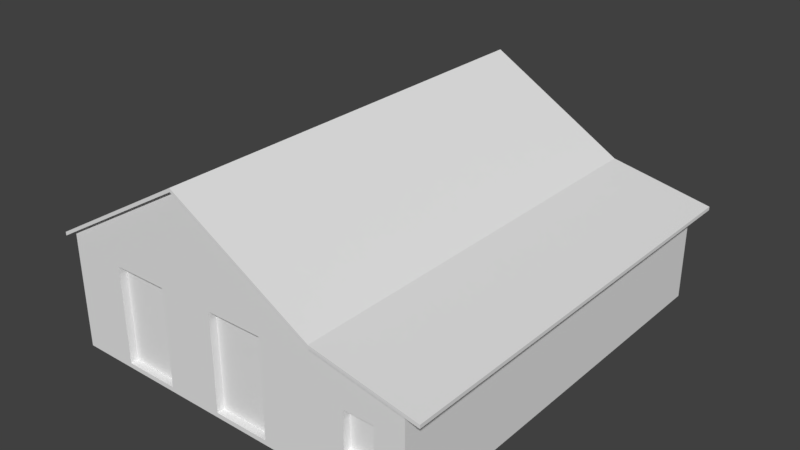 # Source: casa_49.blend  (saved by Blender 2.79.0; exported with 4.5.12 LTS)
import bpy
from mathutils import Matrix  # noqa: F401  (used for matrix-valued properties, if any)

bpy.ops.wm.read_factory_settings(use_empty=True)
scene = bpy.context.scene
scene.name = 'Scene'

# ---- collections
col_collection_1 = bpy.data.collections.new('Collection 1'); scene.collection.children.link(col_collection_1)

# ---- materials (node trees are filled in below, after node groups)
mat_material = bpy.data.materials.new('Material')
mat_material.alpha_threshold = 0.0
mat_material.use_transparent_shadow = False
mat_material.roughness = 0.5
mat_material.line_color = (0.0, 0.0, 0.0, 1.0)

# ---- material node trees

# ---- world
world_world = bpy.data.worlds.new('World'); scene.world = world_world
world_world.color = (0.05088, 0.05088, 0.05088)
world_world.use_sun_shadow = False
world_world.sun_shadow_jitter_overblur = 0.0
world_world.cycles.sampling_method = 'MANUAL'

# ---- meshes
me_cube_003 = bpy.data.meshes.new('Cube.003')
me_cube_003.from_pydata([(2.519, 4.326, 2.133), (2.519, -4.326, 2.133), (-3.257, -4.326, 2.133), (-3.257, 4.326, 2.133), (4.31, 4.326, 1.779), (4.31, -4.326, 1.779), (-0.3689, 4.326, 3.81), (-0.3689, -4.326, 3.81), (-0.3689, 4.46, 3.81), (-3.461, 4.46, 2.015), (-0.3689, -4.402, 3.81), (-3.461, -4.402, 2.015), (4.64, 4.46, 1.715), (4.64, -4.402, 1.715), (2.519, -4.402, 2.132), (2.519, 4.46, 2.132), (-0.3689, 4.46, 3.882), (-3.461, 4.46, 2.088), (-0.3689, -4.402, 3.882), (-3.461, -4.402, 2.088), (4.64, 4.46, 1.788), (4.64, -4.402, 1.788), (2.519, -4.402, 2.205), (2.519, 4.46, 2.205)], [], [(10, 14, 22, 18), (8, 9, 17, 16), (9, 11, 19, 17), (23, 16, 18, 22), (4, 0, 15, 12), (1, 5, 13, 14), (18, 16, 17, 19), (5, 4, 12, 13), (12, 15, 23, 20), (13, 12, 20, 21), (11, 10, 18, 19), (15, 8, 16, 23), (14, 13, 21, 22), (0, 6, 8, 15), (21, 20, 23, 22), (7, 1, 14, 10), (6, 3, 9, 8), (2, 7, 10, 11), (3, 2, 11, 9)])
me_cube_003.materials.append(mat_material)
me_cube_003.use_remesh_preserve_volume = False
me_cube_003.use_remesh_preserve_attributes = False
me_cube_003.use_mirror_vertex_groups = False
me_cube_003.update()
me_cube = bpy.data.meshes.new('Cube')
me_cube.from_pydata([(2.519, 4.326, -0.2641), (2.519, -4.326, -0.2641), (-3.257, -4.326, -0.2641), (-3.257, 4.326, -0.2641), (2.519, 4.326, 2.133), (2.519, -4.326, 2.133), (-3.257, -4.326, 2.133), (-3.257, 4.326, 2.133), (4.31, 4.326, -0.2641), (4.31, -4.326, -0.2641), (4.31, 4.326, 1.779), (4.31, -4.326, 1.779), (-0.3689, 4.326, 3.81), (-0.3689, -4.326, 3.81), (1.364, -4.326, 1.833), (0.2087, -4.326, 1.833), (-0.9466, -4.326, 1.833), (-2.102, -4.326, 1.833), (-0.3689, -4.326, -0.2641), (3.115, -4.326, 0.4743), (3.115, -4.326, 1.277), (3.714, -4.326, 0.4743), (3.714, -4.326, 1.277), (1.364, -4.326, -0.1686), (0.2087, -4.326, -0.1686), (-0.9466, -4.326, -0.1686), (-2.102, -4.326, -0.1686), (1.364, -4.172, 1.833), (0.2087, -4.172, 1.833), (-0.9466, -4.172, 1.833), (-2.102, -4.172, 1.833), (3.115, -4.172, 0.4743), (3.115, -4.172, 1.277), (3.714, -4.172, 0.4743), (3.714, -4.172, 1.277), (1.364, -4.172, -0.1686), (0.2087, -4.172, -0.1686), (-0.9466, -4.172, -0.1686), (-2.102, -4.172, -0.1686)], [], [(5, 1, 19, 20), (13, 6, 17, 16), (2, 6, 7, 3), (4, 0, 3, 7, 12), (8, 10, 11, 9), (0, 4, 10, 8), (26, 17, 6, 2), (1, 5, 14, 23), (24, 23, 35, 36), (24, 15, 16, 25), (19, 21, 33, 31), (25, 16, 29, 37), (1, 9, 21, 19), (9, 11, 22, 21), (11, 5, 20, 22), (18, 25, 26, 2), (18, 24, 25), (1, 23, 24, 18), (13, 16, 15), (5, 13, 15, 14), (35, 27, 28, 36), (37, 29, 30, 38), (32, 31, 33, 34), (14, 15, 28, 27), (17, 26, 38, 30), (22, 20, 32, 34), (23, 14, 27, 35), (20, 19, 31, 32), (26, 25, 37, 38), (15, 24, 36, 28), (21, 22, 34, 33), (16, 17, 30, 29)])
me_cube.materials.append(mat_material)
me_cube.use_remesh_preserve_volume = False
me_cube.use_remesh_preserve_attributes = False
me_cube.use_mirror_vertex_groups = False
me_cube.update()

# ---- objects
ob_cube_001 = bpy.data.objects.new('Cube.001', me_cube_003)
ob_cube = bpy.data.objects.new('Cube', me_cube)

# ---- transforms, parenting, visibility, modifiers, constraints
ob_cube_001.location = (0.0, 0.0, 0.0)
ob_cube_001.lock_rotations_4d = False
ob_cube_001.empty_display_type = 'ARROWS'
ob_cube_001.lineart.crease_threshold = 0.0
ob_cube.location = (0.0, 0.0, 0.0)
ob_cube.lock_rotations_4d = False
ob_cube.empty_display_type = 'ARROWS'
ob_cube.lineart.crease_threshold = 0.0

# ---- collection membership
col_collection_1.objects.link(ob_cube_001)
col_collection_1.objects.link(ob_cube)

# ---- scene / render settings (as saved in the file)
scene.frame_start = 1; scene.frame_end = 250; scene.frame_set(1)
scene.render.engine = 'BLENDER_EEVEE_NEXT'
scene.render.resolution_percentage = 50
scene.render.dither_intensity = 0.0
scene.cycles.use_denoising = False
scene.cycles.samples = 128
scene.cycles.sampling_pattern = 'TABULATED_SOBOL'
scene.cycles.use_adaptive_sampling = False
scene.cycles.use_light_tree = False
scene.cycles.blur_glossy = 0.0
scene.cycles.sample_clamp_indirect = 0.0
scene.view_settings.view_transform = 'Standard'
bpy.context.view_layer.update()

# ---- added for rendering (the .blend has no active camera and no usable light): camera, sun
cam_auto = bpy.data.cameras.new('AutoCamera')
cam_auto.lens = 50.0
cam_auto.sensor_width = 36.0
cam_auto.clip_end = 1000.0
ob_auto_camera = bpy.data.objects.new('AutoCamera', cam_auto)
scene.collection.objects.link(ob_auto_camera)
ob_auto_camera.location = (12.342, -14.0741, 11.2112)
ob_auto_camera.rotation_euler = (1.09748, -7.21219e-08, 0.694738)
scene.camera = ob_auto_camera
light_auto_sun = bpy.data.lights.new('AutoSun', 'SUN')
light_auto_sun.energy = 3.0
light_auto_sun.angle = 0.0523599
ob_auto_sun = bpy.data.objects.new('AutoSun', light_auto_sun)
scene.collection.objects.link(ob_auto_sun)
ob_auto_sun.rotation_euler = (0.872665, 0.174533, 0.523599)
bpy.context.view_layer.update()
